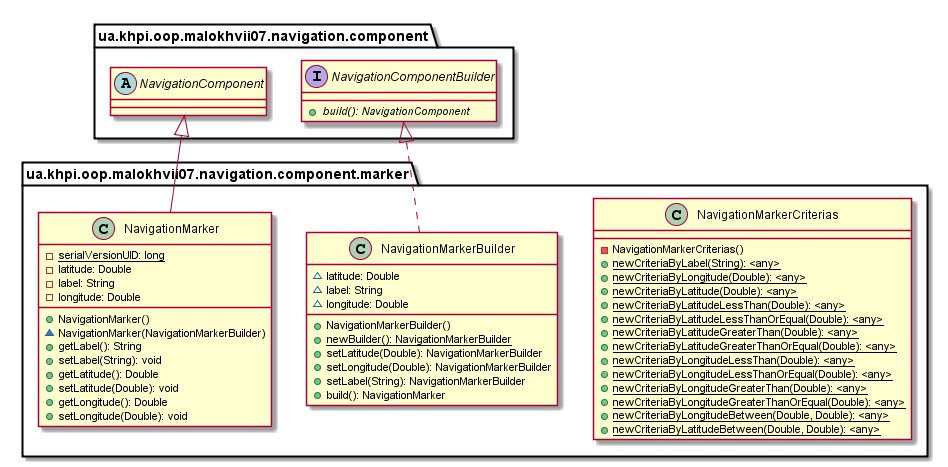

The diagram above was rendered by PlantUML. Its source (embedded in the PNG):
@startuml

    namespace ua.khpi.oop.malokhvii07.navigation.component.marker {

        class NavigationMarkerCriterias {
            -NavigationMarkerCriterias()
            {static} +newCriteriaByLabel(String): <any>
            {static} +newCriteriaByLongitude(Double): <any>
            {static} +newCriteriaByLatitude(Double): <any>
            {static} +newCriteriaByLatitudeLessThan(Double): <any>
            {static} +newCriteriaByLatitudeLessThanOrEqual(Double): <any>
            {static} +newCriteriaByLatitudeGreaterThan(Double): <any>
            {static} +newCriteriaByLatitudeGreaterThanOrEqual(Double): <any>
            {static} +newCriteriaByLongitudeLessThan(Double): <any>
            {static} +newCriteriaByLongitudeLessThanOrEqual(Double): <any>
            {static} +newCriteriaByLongitudeGreaterThan(Double): <any>
            {static} +newCriteriaByLongitudeGreaterThanOrEqual(Double): <any>
            {static} +newCriteriaByLongitudeBetween(Double, Double): <any>
            {static} +newCriteriaByLatitudeBetween(Double, Double): <any>
        }

        class NavigationMarkerBuilder {
            ~latitude: Double
            ~label: String
            ~longitude: Double
            +NavigationMarkerBuilder()
            {static} +newBuilder(): NavigationMarkerBuilder
            +setLatitude(Double): NavigationMarkerBuilder
            +setLongitude(Double): NavigationMarkerBuilder
            +setLabel(String): NavigationMarkerBuilder
            +build(): NavigationMarker
        }

        class NavigationMarker {
            {static} -serialVersionUID: long
            -latitude: Double
            -label: String
            -longitude: Double
            +NavigationMarker()
            ~NavigationMarker(NavigationMarkerBuilder)
            +getLabel(): String
            +setLabel(String): void
            +getLatitude(): Double
            +setLatitude(Double): void
            +getLongitude(): Double
            +setLongitude(Double): void
        }

        interface ua.khpi.oop.malokhvii07.navigation.component.NavigationComponentBuilder {
            {abstract} +build(): NavigationComponent
        }
        ua.khpi.oop.malokhvii07.navigation.component.NavigationComponentBuilder <|.. NavigationMarkerBuilder

        abstract class ua.khpi.oop.malokhvii07.navigation.component.NavigationComponent
        ua.khpi.oop.malokhvii07.navigation.component.NavigationComponent <|-- NavigationMarker

    }

@enduml